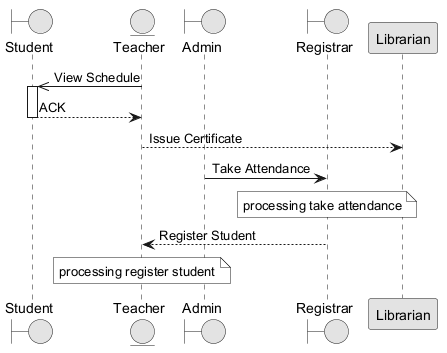

The diagram above was rendered by PlantUML. Its source (embedded in the PNG):
@startuml
skinparam monochrome true
boundary "Student" as S
entity "Teacher" as T
boundary "Admin" as A
boundary "Registrar" as R
participant "Librarian" as L
T ->> S : View Schedule
activate S
S --> T : ACK
deactivate S
T --> L : Issue Certificate
A -> R : Take Attendance
note over R : processing take attendance
R --> T : Register Student
note over T : processing register student
@enduml